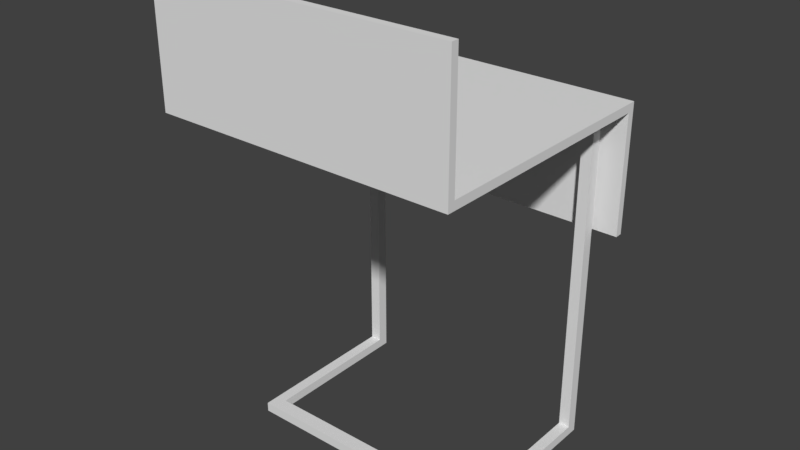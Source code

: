 # Source: barChair.blend  (saved by Blender 2.77.0; exported with 4.5.12 LTS)
import bpy
from mathutils import Matrix  # noqa: F401  (used for matrix-valued properties, if any)

bpy.ops.wm.read_factory_settings(use_empty=True)
scene = bpy.context.scene
scene.name = 'Scene'

# ---- collections
col_collection_4 = bpy.data.collections.new('Collection 4'); scene.collection.children.link(col_collection_4)

# ---- world
world_world = bpy.data.worlds.new('World'); scene.world = world_world
world_world.color = (0.05088, 0.05088, 0.05088)
world_world.use_sun_shadow = False
world_world.sun_shadow_jitter_overblur = 0.0
world_world.cycles.sampling_method = 'MANUAL'

# ---- meshes
me_cube_001 = bpy.data.meshes.new('Cube.001')
me_cube_001.from_pydata([(-1.0, -1.205, 23.03), (-1.0, -1.205, 23.82), (-1.0, 0.7955, 23.03), (-1.0, 0.7955, 23.82), (1.0, -1.205, 23.03), (1.0, -1.205, 23.82), (1.0, 0.7955, 23.03), (1.0, 0.7955, 23.82), (-1.0, -1.265, 23.03), (-1.0, -1.265, 23.82), (1.0, -1.265, 23.82), (1.0, -1.265, 23.03), (1.0, -1.205, 34.73), (-1.0, -1.205, 34.73), (1.0, -1.265, 34.73), (-1.0, -1.265, 34.73), (-1.0, 0.8569, 23.82), (-1.0, 0.8569, 23.03), (1.0, 0.8569, 23.82), (1.0, 0.8569, 23.03), (1.0, 0.7955, 11.85), (-1.0, 0.7955, 11.85), (1.0, 0.8569, 11.85), (-1.0, 0.8569, 11.85), (-0.8495, 0.6628, -8.159), (-0.8495, 0.6628, 23.55), (-0.8495, 0.754, -8.159), (-0.8495, 0.754, 23.55), (-0.7759, 0.6628, -8.159), (-0.7759, 0.6628, 23.55), (-0.7759, 0.754, -8.159), (-0.7759, 0.754, 23.55), (-0.8495, 0.754, -9.044), (-0.8495, 0.6628, -9.044), (-0.7759, 0.754, -9.044), (-0.7759, 0.6628, -9.044), (-0.8495, -0.5446, -8.159), (-0.7759, -0.5446, -8.159), (-0.8495, -0.5446, -9.044), (-0.7759, -0.5446, -9.044), (-0.8495, -0.6653, -8.159), (-0.7759, -0.6653, -8.159), (-0.8495, -0.6653, -9.044), (-0.7759, -0.6653, -9.044), (-1.753e-09, -0.5446, -9.044), (-1.753e-09, -0.5446, -8.159), (-1.753e-09, -0.6653, -9.044), (-1.753e-09, -0.6653, -8.159), (0.8495, 0.6628, -8.159), (0.8495, 0.6628, 23.55), (0.8495, 0.754, -8.159), (0.8495, 0.754, 23.55), (0.7759, 0.6628, -8.159), (0.7759, 0.6628, 23.55), (0.7759, 0.754, -8.159), (0.7759, 0.754, 23.55), (0.8495, 0.754, -9.044), (0.8495, 0.6628, -9.044), (0.7759, 0.754, -9.044), (0.7759, 0.6628, -9.044), (0.8495, -0.5446, -8.159), (0.7759, -0.5446, -8.159), (0.8495, -0.5446, -9.044), (0.7759, -0.5446, -9.044), (0.8495, -0.6653, -8.159), (0.7759, -0.6653, -8.159), (0.8495, -0.6653, -9.044), (0.7759, -0.6653, -9.044)], [], [(1, 3, 2, 0), (7, 6, 19, 18), (7, 5, 4, 6), (1, 9, 15, 13), (0, 2, 6, 4), (5, 7, 3, 1), (10, 9, 8, 11), (4, 5, 10, 11), (1, 0, 8, 9), (0, 4, 11, 8), (12, 13, 15, 14), (9, 10, 14, 15), (5, 1, 13, 12), (10, 5, 12, 14), (16, 18, 19, 17), (2, 17, 23, 21), (3, 7, 18, 16), (2, 3, 16, 17), (20, 21, 23, 22), (19, 6, 20, 22), (6, 2, 21, 20), (17, 19, 22, 23), (25, 27, 26, 24), (27, 31, 30, 26), (31, 29, 28, 30), (29, 25, 24, 28), (24, 26, 32, 33), (29, 31, 27, 25), (33, 32, 34, 35), (26, 30, 34, 32), (35, 28, 37, 39), (30, 28, 35, 34), (39, 37, 45, 44), (24, 33, 38, 36), (33, 35, 39, 38), (28, 24, 36, 37), (41, 40, 42, 43), (38, 39, 43, 42), (36, 38, 42, 40), (37, 36, 40, 41), (37, 41, 47, 45), (43, 39, 44, 46), (41, 43, 46, 47), (49, 48, 50, 51), (51, 50, 54, 55), (55, 54, 52, 53), (53, 52, 48, 49), (48, 57, 56, 50), (53, 49, 51, 55), (57, 59, 58, 56), (50, 56, 58, 54), (59, 63, 61, 52), (54, 58, 59, 52), (63, 44, 45, 61), (48, 60, 62, 57), (57, 62, 63, 59), (52, 61, 60, 48), (65, 67, 66, 64), (62, 66, 67, 63), (60, 64, 66, 62), (61, 65, 64, 60), (61, 45, 47, 65), (67, 46, 44, 63), (65, 47, 46, 67)])
_uv = me_cube_001.uv_layers.new(name='UVMap')
_uv.uv.foreach_set('vector', [0.1147, 0.3673, 0.003417, 0.3673, 0.003417, 0.3432, 0.1147, 0.3432, 0.2327, 0.3673, 0.2327, 0.3432, 0.2361, 0.3432, 0.2361, 0.3673, 0.2327, 0.3673, 0.1214, 0.3673, 0.1214, 0.3432, 0.2327, 0.3432, 0.1147, 0.3673, 0.1181, 0.3673, 0.1181, 0.7023, 0.1147, 0.7023, 0.5385, 0.4287, 0.5385, 0.3673, 0.6498, 0.3673, 0.6498, 0.4287, 0.6498, 0.4224, 0.6498, 0.3611, 0.7611, 0.3611, 0.7611, 0.4224, 0.6498, 0.335, 0.7611, 0.335, 0.7611, 0.3592, 0.6498, 0.3592, 0.1214, 0.3432, 0.1214, 0.3673, 0.1181, 0.3673, 0.1181, 0.3432, 0.1147, 0.3673, 0.1147, 0.3432, 0.1181, 0.3432, 0.1181, 0.3673, 0.5385, 0.4287, 0.6498, 0.4287, 0.6498, 0.4305, 0.5385, 0.4305, 0.8384, 0.4567, 0.8384, 0.3953, 0.8417, 0.3953, 0.8417, 0.4567, 0.7611, 0.335, 0.6498, 0.335, 0.6498, 0.0, 0.7611, 0.0, 0.9836, 0.335, 0.8724, 0.335, 0.8724, 0.0, 0.9836, 0.0, 0.1181, 0.3673, 0.1214, 0.3673, 0.1214, 0.7023, 0.1181, 0.7023, 0.6498, 0.3673, 0.5385, 0.3673, 0.5385, 0.3432, 0.6498, 0.3432, 0.003417, 0.3432, 4.643e-08, 0.3432, 0.0, 0.0, 0.003416, 0.0, 0.7611, 0.3611, 0.6498, 0.3611, 0.6498, 0.3592, 0.7611, 0.3592, 0.003417, 0.3432, 0.003417, 0.3673, 4.974e-08, 0.3673, 4.643e-08, 0.3432, 0.8384, 0.3953, 0.8384, 0.4567, 0.835, 0.4567, 0.835, 0.3953, 0.2361, 0.3432, 0.2327, 0.3432, 0.2327, 0.0, 0.2361, 0.0, 0.7611, 0.0, 0.8724, 0.0, 0.8724, 0.3432, 0.7611, 0.3432, 0.6498, 0.3432, 0.5385, 0.3432, 0.5385, 0.0, 0.6498, 0.0, 0.389, 0.0, 0.394, 0.0, 0.394, 0.9729, 0.389, 0.9729, 0.9877, 1.0, 0.9836, 1.0, 0.9836, 0.02713, 0.9877, 0.02713, 0.5385, 1.0, 0.5335, 1.0, 0.5335, 0.02713, 0.5385, 0.02713, 0.9959, 0.0, 1.0, 0.0, 1.0, 0.9729, 0.9959, 0.9729, 0.389, 0.9729, 0.394, 0.9729, 0.394, 1.0, 0.389, 1.0, 0.7564, 0.4224, 0.7564, 0.4252, 0.7523, 0.4252, 0.7523, 0.4224, 0.7662, 0.3953, 0.7611, 0.3953, 0.7611, 0.393, 0.7662, 0.393, 0.9877, 0.02713, 0.9836, 0.02713, 0.9836, 0.0, 0.9877, 0.0, 0.5335, 0.0, 0.5335, 0.02713, 0.4663, 0.02713, 0.4663, 0.0, 0.5385, 0.02713, 0.5335, 0.02713, 0.5335, 0.0, 0.5385, 0.0, 0.699, 0.4224, 0.7482, 0.4224, 0.7482, 0.4463, 0.699, 0.4463, 0.389, 0.9729, 0.389, 1.0, 0.3218, 1.0, 0.3218, 0.9729, 0.7662, 0.3953, 0.7662, 0.393, 0.8333, 0.393, 0.8333, 0.3953, 0.7611, 0.3975, 0.7611, 0.3953, 0.8283, 0.3953, 0.8283, 0.3975, 0.699, 0.4723, 0.699, 0.4746, 0.6498, 0.4746, 0.6498, 0.4723, 0.8333, 0.3953, 0.8333, 0.393, 0.84, 0.393, 0.84, 0.3953, 0.3218, 0.9729, 0.3218, 1.0, 0.3151, 1.0, 0.3151, 0.9729, 0.8283, 0.3975, 0.8283, 0.3953, 0.835, 0.3953, 0.835, 0.3975, 0.8283, 0.3975, 0.835, 0.3975, 0.835, 0.4213, 0.8283, 0.4213, 0.84, 0.393, 0.8333, 0.393, 0.8333, 0.3692, 0.84, 0.3692, 0.699, 0.4723, 0.6498, 0.4723, 0.6498, 0.4485, 0.699, 0.4485, 0.2412, 0.0, 0.2412, 0.9729, 0.2361, 0.9729, 0.2361, 0.0, 0.9877, 1.0, 0.9877, 0.02713, 0.9918, 0.02713, 0.9918, 1.0, 0.4663, 0.0, 0.4663, 0.9729, 0.4612, 0.9729, 0.4612, 0.0, 0.9959, 0.0, 0.9959, 0.9729, 0.9918, 0.9729, 0.9918, 0.0, 0.2412, 0.9729, 0.2412, 1.0, 0.2361, 1.0, 0.2361, 0.9729, 0.7482, 0.4224, 0.7523, 0.4224, 0.7523, 0.4252, 0.7482, 0.4252, 0.7662, 0.3432, 0.7662, 0.3454, 0.7611, 0.3454, 0.7611, 0.3432, 0.9877, 0.02713, 0.9877, 0.0, 0.9918, 0.0, 0.9918, 0.02713, 0.4612, 1.0, 0.394, 1.0, 0.394, 0.9729, 0.4612, 0.9729, 0.4663, 0.9729, 0.4663, 1.0, 0.4612, 1.0, 0.4612, 0.9729, 0.699, 0.4701, 0.699, 0.4463, 0.7482, 0.4463, 0.7482, 0.4701, 0.2412, 0.9729, 0.3084, 0.9729, 0.3084, 1.0, 0.2412, 1.0, 0.7662, 0.3432, 0.8333, 0.3432, 0.8333, 0.3454, 0.7662, 0.3454, 0.7611, 0.4452, 0.8283, 0.4452, 0.8283, 0.4474, 0.7611, 0.4474, 0.699, 0.4247, 0.6498, 0.4247, 0.6498, 0.4224, 0.699, 0.4224, 0.8333, 0.3432, 0.84, 0.3432, 0.84, 0.3454, 0.8333, 0.3454, 0.3084, 0.9729, 0.3151, 0.9729, 0.3151, 1.0, 0.3084, 1.0, 0.8283, 0.4452, 0.835, 0.4452, 0.835, 0.4474, 0.8283, 0.4474, 0.8283, 0.4452, 0.8283, 0.4213, 0.835, 0.4213, 0.835, 0.4452, 0.84, 0.3454, 0.84, 0.3692, 0.8333, 0.3692, 0.8333, 0.3454, 0.699, 0.4247, 0.699, 0.4485, 0.6498, 0.4485, 0.6498, 0.4247])
me_cube_001.use_remesh_preserve_volume = False
me_cube_001.use_remesh_preserve_attributes = False
me_cube_001.use_mirror_vertex_groups = False
me_cube_001.update()

# ---- objects
ob_cube = bpy.data.objects.new('Cube', me_cube_001)

# ---- transforms, parenting, visibility, modifiers, constraints
ob_cube.location = (0.0, 0.0, 0.0)
ob_cube.scale = (0.2775, 0.2238, 0.01954)
ob_cube.lineart.crease_threshold = 0.0

# ---- collection membership
col_collection_4.objects.link(ob_cube)

# ---- scene / render settings (as saved in the file)
scene.frame_start = 1; scene.frame_end = 250; scene.frame_set(1)
scene.render.engine = 'BLENDER_EEVEE_NEXT'
scene.render.resolution_percentage = 50
scene.render.dither_intensity = 0.0
scene.cycles.use_denoising = False
scene.cycles.samples = 128
scene.cycles.sampling_pattern = 'TABULATED_SOBOL'
scene.cycles.light_sampling_threshold = 0.0
scene.cycles.use_adaptive_sampling = False
scene.cycles.use_light_tree = False
scene.cycles.blur_glossy = 0.0
scene.cycles.sample_clamp_indirect = 0.0
scene.view_settings.view_transform = 'Standard'
bpy.context.view_layer.update()

# ---- added for rendering (the .blend has no active camera and no usable light): camera, sun
cam_auto = bpy.data.cameras.new('AutoCamera')
cam_auto.lens = 50.0
cam_auto.sensor_width = 36.0
cam_auto.clip_end = 1000.0
ob_auto_camera = bpy.data.objects.new('AutoCamera', cam_auto)
scene.collection.objects.link(ob_auto_camera)
ob_auto_camera.location = (1.04065, -1.29444, 1.08349)
ob_auto_camera.rotation_euler = (1.09748, -7.21219e-08, 0.694738)
scene.camera = ob_auto_camera
light_auto_sun = bpy.data.lights.new('AutoSun', 'SUN')
light_auto_sun.energy = 3.0
light_auto_sun.angle = 0.0523599
ob_auto_sun = bpy.data.objects.new('AutoSun', light_auto_sun)
scene.collection.objects.link(ob_auto_sun)
ob_auto_sun.rotation_euler = (0.872665, 0.174533, 0.523599)
bpy.context.view_layer.update()
